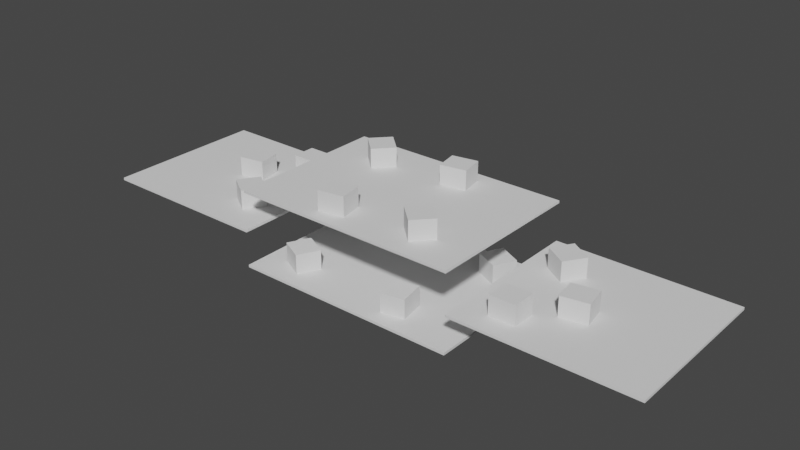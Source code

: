 # Source: Placeholder_mapa.blend  (saved by Blender 3.3.6; exported with 4.5.12 LTS)
import bpy
from mathutils import Matrix  # noqa: F401  (used for matrix-valued properties, if any)

bpy.ops.wm.read_factory_settings(use_empty=True)
scene = bpy.context.scene
scene.name = 'Scene'

# ---- collections
col_collection = bpy.data.collections.new('Collection'); scene.collection.children.link(col_collection)

# ---- world
world_world = bpy.data.worlds.new('World'); scene.world = world_world
world_world.use_nodes = True; world_world.node_tree.nodes.clear()
_N = world_world.node_tree.nodes; _L = world_world.node_tree.links
n0 = _N.new('ShaderNodeOutputWorld'); n0.name = 'World Output'; n0.location = (300, 300)
n1 = _N.new('ShaderNodeBackground'); n1.name = 'Background'; n1.location = (10, 300)
n1.inputs[0].default_value = (0.05088, 0.05088, 0.05088, 1.0)
_L.new(n1.outputs[0], n0.inputs[0])
n0.is_active_output = True
world_world.color = (0.05088, 0.05088, 0.05088)
world_world.use_sun_shadow = False
world_world.sun_shadow_jitter_overblur = 0.0

# ---- meshes
me_cube_001 = bpy.data.meshes.new('Cube.001')
me_cube_001.from_pydata([(15.37, -10.98, -11.96), (15.37, -10.98, -11.62), (15.37, 10.98, -11.96), (15.37, 10.98, -11.62), (0.0, 10.98, -11.96), (0.0, 10.98, -11.62), (0.0, -10.98, -11.96), (0.0, -10.98, -11.62), (15.37, -10.98, -1.696), (15.37, -10.98, -1.36), (15.37, 10.98, -1.696), (15.37, 10.98, -1.36), (0.0, 10.98, -1.696), (0.0, 10.98, -1.36), (0.0, -10.98, -1.696), (0.0, -10.98, -1.36), (15.37, 10.98, -7.078), (15.37, 10.98, -6.741), (15.37, -10.98, -7.078), (15.37, -10.98, -6.741), (39.34, -10.98, -7.078), (39.34, -10.98, -6.741), (39.34, 10.98, -7.078), (39.34, 10.98, -6.741), (19.0, -4.962, -6.741), (19.0, -8.207, -6.741), (22.54, -8.207, -6.741), (22.54, -4.962, -6.741), (19.0, -8.207, -4.089), (19.0, -4.962, -4.089), (22.54, -4.962, -4.089), (22.54, -8.207, -4.089), (19.92, 7.425, -6.741), (18.16, 4.704, -6.741), (21.13, 2.774, -6.741), (22.89, 5.495, -6.741), (18.16, 4.704, -4.089), (19.92, 7.425, -4.089), (22.89, 5.495, -4.089), (21.13, 2.774, -4.089), (24.32, -0.4967, -6.741), (24.89, -3.691, -6.741), (28.38, -3.065, -6.741), (27.8, 0.1291, -6.741), (24.89, -3.691, -4.089), (24.32, -0.4967, -4.089), (27.8, 0.1291, -4.089), (28.38, -3.065, -4.089), (1.19, 8.608, -1.36), (1.763, 5.414, -1.36), (5.25, 6.04, -1.36), (4.676, 9.234, -1.36), (1.763, 5.414, 1.293), (1.19, 8.608, 1.293), (4.676, 9.234, 1.293), (5.25, 6.04, 1.293), (7.831, -3.707, -1.36), (5.625, -6.087, -1.36), (8.223, -8.495, -1.36), (10.43, -6.115, -1.36), (5.625, -6.087, 1.293), (7.831, -3.707, 1.293), (10.43, -6.115, 1.293), (8.223, -8.495, 1.293), (9.133, 8.854, -11.62), (7.683, 5.951, -11.62), (10.85, 4.369, -11.62), (12.3, 7.272, -11.62), (7.683, 5.951, -8.967), (9.133, 8.854, -8.967), (12.3, 7.272, -8.967), (10.85, 4.369, -8.967), (7.097, -4.989, -11.62), (3.906, -5.578, -11.62), (4.549, -9.061, -11.62), (7.74, -8.472, -11.62), (3.906, -5.578, -8.967), (7.097, -4.989, -8.967), (7.74, -8.472, -8.967), (4.549, -9.061, -8.967), (-15.37, 10.98, -11.96), (-15.37, 10.98, -11.62), (-15.37, -10.98, -11.96), (-15.37, -10.98, -11.62), (-15.37, 10.98, -1.696), (-15.37, 10.98, -1.36), (-15.37, -10.98, -1.696), (-15.37, -10.98, -1.36), (-15.37, -10.98, -7.078), (-15.37, -10.98, -6.741), (-15.37, 10.98, -7.078), (-15.37, 10.98, -6.741), (-39.34, 10.98, -7.078), (-39.34, 10.98, -6.741), (-39.34, -10.98, -7.078), (-39.34, -10.98, -6.741), (-19.0, 4.962, -6.741), (-19.0, 8.207, -6.741), (-22.54, 8.207, -6.741), (-22.54, 4.962, -6.741), (-19.0, 8.207, -4.089), (-19.0, 4.962, -4.089), (-22.54, 4.962, -4.089), (-22.54, 8.207, -4.089), (-19.92, -7.425, -6.741), (-18.16, -4.704, -6.741), (-21.13, -2.774, -6.741), (-22.89, -5.495, -6.741), (-18.16, -4.704, -4.089), (-19.92, -7.425, -4.089), (-22.89, -5.495, -4.089), (-21.13, -2.774, -4.089), (-24.32, 0.4967, -6.741), (-24.89, 3.691, -6.741), (-28.38, 3.065, -6.741), (-27.8, -0.1291, -6.741), (-24.89, 3.691, -4.089), (-24.32, 0.4967, -4.089), (-27.8, -0.1291, -4.089), (-28.38, 3.065, -4.089), (-1.19, -8.608, -1.36), (-1.763, -5.414, -1.36), (-5.25, -6.04, -1.36), (-4.676, -9.234, -1.36), (-1.763, -5.414, 1.293), (-1.19, -8.608, 1.293), (-4.676, -9.234, 1.293), (-5.25, -6.04, 1.293), (-7.831, 3.707, -1.36), (-5.625, 6.087, -1.36), (-8.223, 8.495, -1.36), (-10.43, 6.115, -1.36), (-5.625, 6.087, 1.293), (-7.831, 3.707, 1.293), (-10.43, 6.115, 1.293), (-8.223, 8.495, 1.293), (-9.133, -8.854, -11.62), (-7.683, -5.951, -11.62), (-10.85, -4.369, -11.62), (-12.3, -7.272, -11.62), (-7.683, -5.951, -8.967), (-9.133, -8.854, -8.967), (-12.3, -7.272, -8.967), (-10.85, -4.369, -8.967), (-7.097, 4.989, -11.62), (-3.906, 5.578, -11.62), (-4.549, 9.061, -11.62), (-7.74, 8.472, -11.62), (-3.906, 5.578, -8.967), (-7.097, 4.989, -8.967), (-7.74, 8.472, -8.967), (-4.549, 9.061, -8.967)], [], [(4, 5, 3, 2), (2, 3, 1, 0), (4, 2, 0, 6), (0, 1, 7, 6), (3, 5, 7, 1), (12, 13, 11, 10), (10, 11, 9, 8), (12, 10, 8, 14), (8, 9, 15, 14), (11, 13, 15, 9), (16, 22, 20, 18), (18, 19, 17, 16), (23, 17, 19, 21), (20, 21, 19, 18), (22, 23, 21, 20), (17, 23, 22, 16), (27, 26, 25, 24), (30, 29, 28, 31), (25, 26, 31, 28), (26, 27, 30, 31), (27, 24, 29, 30), (24, 25, 28, 29), (35, 34, 33, 32), (38, 37, 36, 39), (33, 34, 39, 36), (34, 35, 38, 39), (35, 32, 37, 38), (32, 33, 36, 37), (43, 42, 41, 40), (46, 45, 44, 47), (41, 42, 47, 44), (42, 43, 46, 47), (43, 40, 45, 46), (40, 41, 44, 45), (51, 50, 49, 48), (54, 53, 52, 55), (49, 50, 55, 52), (50, 51, 54, 55), (51, 48, 53, 54), (48, 49, 52, 53), (59, 58, 57, 56), (62, 61, 60, 63), (57, 58, 63, 60), (58, 59, 62, 63), (59, 56, 61, 62), (56, 57, 60, 61), (67, 66, 65, 64), (70, 69, 68, 71), (65, 66, 71, 68), (66, 67, 70, 71), (67, 64, 69, 70), (64, 65, 68, 69), (75, 74, 73, 72), (78, 77, 76, 79), (73, 74, 79, 76), (74, 75, 78, 79), (75, 72, 77, 78), (72, 73, 76, 77), (6, 7, 83, 82), (82, 83, 81, 80), (6, 82, 80, 4), (80, 81, 5, 4), (83, 7, 5, 81), (14, 15, 87, 86), (86, 87, 85, 84), (14, 86, 84, 12), (84, 85, 13, 12), (87, 15, 13, 85), (88, 94, 92, 90), (90, 91, 89, 88), (95, 89, 91, 93), (92, 93, 91, 90), (94, 95, 93, 92), (89, 95, 94, 88), (99, 98, 97, 96), (102, 101, 100, 103), (97, 98, 103, 100), (98, 99, 102, 103), (99, 96, 101, 102), (96, 97, 100, 101), (107, 106, 105, 104), (110, 109, 108, 111), (105, 106, 111, 108), (106, 107, 110, 111), (107, 104, 109, 110), (104, 105, 108, 109), (115, 114, 113, 112), (118, 117, 116, 119), (113, 114, 119, 116), (114, 115, 118, 119), (115, 112, 117, 118), (112, 113, 116, 117), (123, 122, 121, 120), (126, 125, 124, 127), (121, 122, 127, 124), (122, 123, 126, 127), (123, 120, 125, 126), (120, 121, 124, 125), (131, 130, 129, 128), (134, 133, 132, 135), (129, 130, 135, 132), (130, 131, 134, 135), (131, 128, 133, 134), (128, 129, 132, 133), (139, 138, 137, 136), (142, 141, 140, 143), (137, 138, 143, 140), (138, 139, 142, 143), (139, 136, 141, 142), (136, 137, 140, 141), (147, 146, 145, 144), (150, 149, 148, 151), (145, 146, 151, 148), (146, 147, 150, 151), (147, 144, 149, 150), (144, 145, 148, 149)])
me_cube_001.polygons.foreach_set('material_index', [0, 0, 0, 0, 0, 0, 0, 0, 0, 0, 0, 0, 0, 0, 0, 0, 1, 1, 1, 1, 1, 1, 1, 1, 1, 1, 1, 1, 1, 1, 1, 1, 1, 1, 1, 1, 1, 1, 1, 1, 1, 1, 1, 1, 1, 1, 1, 1, 1, 1, 1, 1, 1, 1, 1, 1, 1, 1, 0, 0, 0, 0, 0, 0, 0, 0, 0, 0, 0, 0, 0, 0, 0, 0, 1, 1, 1, 1, 1, 1, 1, 1, 1, 1, 1, 1, 1, 1, 1, 1, 1, 1, 1, 1, 1, 1, 1, 1, 1, 1, 1, 1, 1, 1, 1, 1, 1, 1, 1, 1, 1, 1, 1, 1, 1, 1])
_uv = me_cube_001.uv_layers.new(name='UVMap')
_uv.uv.foreach_set('vector', [0.375, 0.375, 0.625, 0.375, 0.625, 0.5, 0.375, 0.5, 0.375, 0.5, 0.625, 0.5, 0.625, 0.75, 0.375, 0.75, 0.25, 0.5, 0.375, 0.5, 0.375, 0.75, 0.25, 0.75, 0.375, 0.75, 0.625, 0.75, 0.625, 0.875, 0.375, 0.875, 0.625, 0.5, 0.75, 0.5, 0.75, 0.75, 0.625, 0.75, 0.375, 0.375, 0.625, 0.375, 0.625, 0.5, 0.375, 0.5, 0.375, 0.5, 0.625, 0.5, 0.625, 0.75, 0.375, 0.75, 0.25, 0.5, 0.375, 0.5, 0.375, 0.75, 0.25, 0.75, 0.375, 0.75, 0.625, 0.75, 0.625, 0.875, 0.375, 0.875, 0.625, 0.5, 0.75, 0.5, 0.75, 0.75, 0.625, 0.75, 0.375, 0.75, 0.375, 0.5, 0.375, 0.75, 0.375, 0.5, 0.375, 0.5, 0.625, 0.5, 0.625, 0.75, 0.375, 0.75, 0.625, 0.5, 0.625, 0.75, 0.625, 0.5, 0.625, 0.75, 0.375, 0.75, 0.625, 0.75, 0.625, 0.5, 0.375, 0.5, 0.375, 0.5, 0.625, 0.5, 0.625, 0.75, 0.375, 0.75, 0.625, 0.75, 0.625, 0.5, 0.375, 0.5, 0.375, 0.75, 0.625, 0.5, 0.625, 0.75, 0.625, 0.5, 0.625, 0.75, 0.625, 0.5, 0.625, 0.75, 0.625, 0.5, 0.625, 0.75, 0.625, 0.5, 0.625, 0.75, 0.625, 0.75, 0.625, 0.5, 0.625, 0.75, 0.625, 0.5, 0.625, 0.5, 0.625, 0.75, 0.625, 0.5, 0.625, 0.75, 0.625, 0.75, 0.625, 0.5, 0.625, 0.75, 0.625, 0.5, 0.625, 0.5, 0.625, 0.75, 0.625, 0.5, 0.625, 0.75, 0.625, 0.5, 0.625, 0.75, 0.625, 0.5, 0.625, 0.75, 0.625, 0.5, 0.625, 0.75, 0.625, 0.5, 0.625, 0.75, 0.625, 0.75, 0.625, 0.5, 0.625, 0.75, 0.625, 0.5, 0.625, 0.5, 0.625, 0.75, 0.625, 0.5, 0.625, 0.75, 0.625, 0.75, 0.625, 0.5, 0.625, 0.75, 0.625, 0.5, 0.625, 0.5, 0.625, 0.75, 0.625, 0.5, 0.625, 0.75, 0.625, 0.5, 0.625, 0.75, 0.625, 0.5, 0.625, 0.75, 0.625, 0.5, 0.625, 0.75, 0.625, 0.5, 0.625, 0.75, 0.625, 0.75, 0.625, 0.5, 0.625, 0.75, 0.625, 0.5, 0.625, 0.5, 0.625, 0.75, 0.625, 0.5, 0.625, 0.75, 0.625, 0.75, 0.625, 0.5, 0.625, 0.75, 0.625, 0.5, 0.625, 0.5, 0.625, 0.75, 0.625, 0.5, 0.625, 0.75, 0.625, 0.5, 0.625, 0.75, 0.625, 0.5, 0.625, 0.75, 0.625, 0.5, 0.625, 0.75, 0.625, 0.5, 0.625, 0.75, 0.625, 0.75, 0.625, 0.5, 0.625, 0.75, 0.625, 0.5, 0.625, 0.5, 0.625, 0.75, 0.625, 0.5, 0.625, 0.75, 0.625, 0.75, 0.625, 0.5, 0.625, 0.75, 0.625, 0.5, 0.625, 0.5, 0.625, 0.75, 0.625, 0.5, 0.625, 0.75, 0.625, 0.5, 0.625, 0.75, 0.625, 0.5, 0.625, 0.75, 0.625, 0.5, 0.625, 0.75, 0.625, 0.5, 0.625, 0.75, 0.625, 0.75, 0.625, 0.5, 0.625, 0.75, 0.625, 0.5, 0.625, 0.5, 0.625, 0.75, 0.625, 0.5, 0.625, 0.75, 0.625, 0.75, 0.625, 0.5, 0.625, 0.75, 0.625, 0.5, 0.625, 0.5, 0.625, 0.75, 0.625, 0.5, 0.625, 0.75, 0.625, 0.5, 0.625, 0.75, 0.625, 0.5, 0.625, 0.75, 0.625, 0.5, 0.625, 0.75, 0.625, 0.5, 0.625, 0.75, 0.625, 0.75, 0.625, 0.5, 0.625, 0.75, 0.625, 0.5, 0.625, 0.5, 0.625, 0.75, 0.625, 0.5, 0.625, 0.75, 0.625, 0.75, 0.625, 0.5, 0.625, 0.75, 0.625, 0.5, 0.625, 0.5, 0.625, 0.75, 0.625, 0.5, 0.625, 0.75, 0.625, 0.5, 0.625, 0.75, 0.625, 0.5, 0.625, 0.75, 0.625, 0.5, 0.625, 0.75, 0.625, 0.5, 0.625, 0.75, 0.625, 0.75, 0.625, 0.5, 0.625, 0.75, 0.625, 0.5, 0.625, 0.5, 0.625, 0.75, 0.625, 0.5, 0.625, 0.75, 0.625, 0.75, 0.625, 0.5, 0.625, 0.75, 0.625, 0.5, 0.625, 0.5, 0.625, 0.75, 0.375, 0.375, 0.625, 0.375, 0.625, 0.5, 0.375, 0.5, 0.375, 0.5, 0.625, 0.5, 0.625, 0.75, 0.375, 0.75, 0.25, 0.5, 0.375, 0.5, 0.375, 0.75, 0.25, 0.75, 0.375, 0.75, 0.625, 0.75, 0.625, 0.875, 0.375, 0.875, 0.625, 0.5, 0.75, 0.5, 0.75, 0.75, 0.625, 0.75, 0.375, 0.375, 0.625, 0.375, 0.625, 0.5, 0.375, 0.5, 0.375, 0.5, 0.625, 0.5, 0.625, 0.75, 0.375, 0.75, 0.25, 0.5, 0.375, 0.5, 0.375, 0.75, 0.25, 0.75, 0.375, 0.75, 0.625, 0.75, 0.625, 0.875, 0.375, 0.875, 0.625, 0.5, 0.75, 0.5, 0.75, 0.75, 0.625, 0.75, 0.375, 0.75, 0.375, 0.5, 0.375, 0.75, 0.375, 0.5, 0.375, 0.5, 0.625, 0.5, 0.625, 0.75, 0.375, 0.75, 0.625, 0.5, 0.625, 0.75, 0.625, 0.5, 0.625, 0.75, 0.375, 0.75, 0.625, 0.75, 0.625, 0.5, 0.375, 0.5, 0.375, 0.5, 0.625, 0.5, 0.625, 0.75, 0.375, 0.75, 0.625, 0.75, 0.625, 0.5, 0.375, 0.5, 0.375, 0.75, 0.625, 0.5, 0.625, 0.75, 0.625, 0.5, 0.625, 0.75, 0.625, 0.5, 0.625, 0.75, 0.625, 0.5, 0.625, 0.75, 0.625, 0.5, 0.625, 0.75, 0.625, 0.75, 0.625, 0.5, 0.625, 0.75, 0.625, 0.5, 0.625, 0.5, 0.625, 0.75, 0.625, 0.5, 0.625, 0.75, 0.625, 0.75, 0.625, 0.5, 0.625, 0.75, 0.625, 0.5, 0.625, 0.5, 0.625, 0.75, 0.625, 0.5, 0.625, 0.75, 0.625, 0.5, 0.625, 0.75, 0.625, 0.5, 0.625, 0.75, 0.625, 0.5, 0.625, 0.75, 0.625, 0.5, 0.625, 0.75, 0.625, 0.75, 0.625, 0.5, 0.625, 0.75, 0.625, 0.5, 0.625, 0.5, 0.625, 0.75, 0.625, 0.5, 0.625, 0.75, 0.625, 0.75, 0.625, 0.5, 0.625, 0.75, 0.625, 0.5, 0.625, 0.5, 0.625, 0.75, 0.625, 0.5, 0.625, 0.75, 0.625, 0.5, 0.625, 0.75, 0.625, 0.5, 0.625, 0.75, 0.625, 0.5, 0.625, 0.75, 0.625, 0.5, 0.625, 0.75, 0.625, 0.75, 0.625, 0.5, 0.625, 0.75, 0.625, 0.5, 0.625, 0.5, 0.625, 0.75, 0.625, 0.5, 0.625, 0.75, 0.625, 0.75, 0.625, 0.5, 0.625, 0.75, 0.625, 0.5, 0.625, 0.5, 0.625, 0.75, 0.625, 0.5, 0.625, 0.75, 0.625, 0.5, 0.625, 0.75, 0.625, 0.5, 0.625, 0.75, 0.625, 0.5, 0.625, 0.75, 0.625, 0.5, 0.625, 0.75, 0.625, 0.75, 0.625, 0.5, 0.625, 0.75, 0.625, 0.5, 0.625, 0.5, 0.625, 0.75, 0.625, 0.5, 0.625, 0.75, 0.625, 0.75, 0.625, 0.5, 0.625, 0.75, 0.625, 0.5, 0.625, 0.5, 0.625, 0.75, 0.625, 0.5, 0.625, 0.75, 0.625, 0.5, 0.625, 0.75, 0.625, 0.5, 0.625, 0.75, 0.625, 0.5, 0.625, 0.75, 0.625, 0.5, 0.625, 0.75, 0.625, 0.75, 0.625, 0.5, 0.625, 0.75, 0.625, 0.5, 0.625, 0.5, 0.625, 0.75, 0.625, 0.5, 0.625, 0.75, 0.625, 0.75, 0.625, 0.5, 0.625, 0.75, 0.625, 0.5, 0.625, 0.5, 0.625, 0.75, 0.625, 0.5, 0.625, 0.75, 0.625, 0.5, 0.625, 0.75, 0.625, 0.5, 0.625, 0.75, 0.625, 0.5, 0.625, 0.75, 0.625, 0.5, 0.625, 0.75, 0.625, 0.75, 0.625, 0.5, 0.625, 0.75, 0.625, 0.5, 0.625, 0.5, 0.625, 0.75, 0.625, 0.5, 0.625, 0.75, 0.625, 0.75, 0.625, 0.5, 0.625, 0.75, 0.625, 0.5, 0.625, 0.5, 0.625, 0.75, 0.625, 0.5, 0.625, 0.75, 0.625, 0.5, 0.625, 0.75, 0.625, 0.5, 0.625, 0.75, 0.625, 0.5, 0.625, 0.75, 0.625, 0.5, 0.625, 0.75, 0.625, 0.75, 0.625, 0.5, 0.625, 0.75, 0.625, 0.5, 0.625, 0.5, 0.625, 0.75, 0.625, 0.5, 0.625, 0.75, 0.625, 0.75, 0.625, 0.5, 0.625, 0.75, 0.625, 0.5, 0.625, 0.5, 0.625, 0.75])
me_cube_001.materials.append(None)
me_cube_001.materials.append(None)
me_cube_001.update()

# ---- objects
ob_cube_col = bpy.data.objects.new('Cube-col', me_cube_001)

# ---- transforms, parenting, visibility, modifiers, constraints
ob_cube_col.location = (0.0, 0.0, 0.0)

# ---- collection membership
col_collection.objects.link(ob_cube_col)

# ---- scene / render settings (as saved in the file)
scene.frame_start = 1; scene.frame_end = 250; scene.frame_set(1)
scene.render.engine = 'BLENDER_EEVEE_NEXT'
scene.cycles.sampling_pattern = 'TABULATED_SOBOL'
scene.cycles.use_light_tree = False
scene.view_settings.view_transform = 'Filmic'
bpy.context.view_layer.update()

# ---- added for rendering (the .blend has no active camera and no usable light): camera, sun
cam_auto = bpy.data.cameras.new('AutoCamera')
cam_auto.lens = 50.0
cam_auto.sensor_width = 36.0
cam_auto.clip_end = 1343.81
ob_auto_camera = bpy.data.objects.new('AutoCamera', cam_auto)
scene.collection.objects.link(ob_auto_camera)
ob_auto_camera.location = (76.5709, -91.8851, 55.9256)
ob_auto_camera.rotation_euler = (1.09748, -7.21219e-08, 0.694738)
scene.camera = ob_auto_camera
light_auto_sun = bpy.data.lights.new('AutoSun', 'SUN')
light_auto_sun.energy = 3.0
light_auto_sun.angle = 0.0523599
ob_auto_sun = bpy.data.objects.new('AutoSun', light_auto_sun)
scene.collection.objects.link(ob_auto_sun)
ob_auto_sun.rotation_euler = (0.872665, 0.174533, 0.523599)
bpy.context.view_layer.update()
